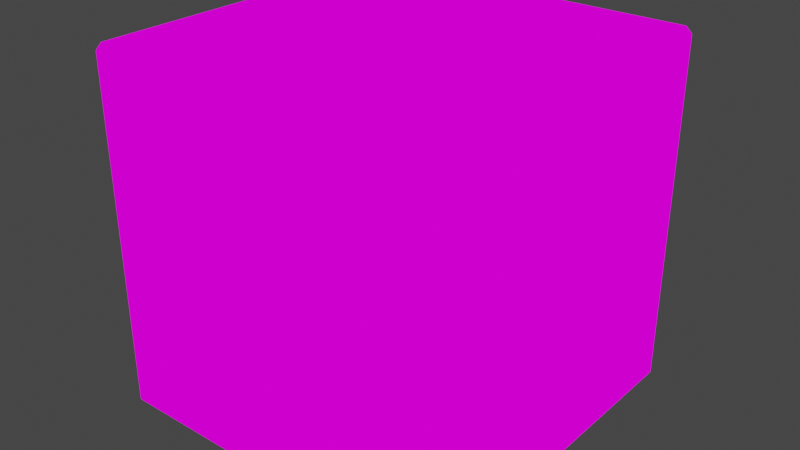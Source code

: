 # Source: DiceWithAnimations.blend  (saved by Blender 3.2.14; exported with 4.5.12 LTS)
import bpy
from mathutils import Matrix  # noqa: F401  (used for matrix-valued properties, if any)

bpy.ops.wm.read_factory_settings(use_empty=True)
scene = bpy.context.scene
scene.name = 'Scene'

# ---- collections
col_collection = bpy.data.collections.new('Collection'); scene.collection.children.link(col_collection)

# ---- images (referenced by path relative to the original .blend; pixels are not part of the script)
import os
ASSET_DIR = os.environ.get("B2B_ASSET_DIR", "")  # directory of the original .blend (textures are referenced by path, not embedded)
HERE = os.path.dirname(os.path.abspath(__file__))  # packed textures are extracted next to this script under _unpacked/

def load_image(name, relpath, width, height, colorspace="sRGB"):
    """Load a texture the original file referenced (path relative to the .blend, or extracted next to this script)."""
    p = next((c for c in (os.path.join(HERE, relpath), os.path.join(ASSET_DIR, relpath)) if relpath and os.path.exists(c)), "")
    if p:
        img = bpy.data.images.load(p, check_existing=True)
        img.name = name
    else:  # same state as the original file: an image datablock whose file is absent (Cycles renders it pink)
        img = bpy.data.images.new(name, width, height)
        img.source = "FILE"
        img.filepath = "//" + (relpath or name)
    img.colorspace_settings.name = colorspace
    return img
img_cyberdicetex1_png_002 = load_image('cyberDiceTex1.png.002', 'cyberDiceTex1.png', 1024, 1024, 'sRGB')

# ---- materials (node trees are filled in below, after node groups)
mat_cyberdicetex1 = bpy.data.materials.new('cyberDiceTex1')
mat_cyberdicetex1.alpha_threshold = 0.0
mat_cyberdicetex1.use_transparent_shadow = False
mat_cyberdicetex1.line_color = (0.0, 0.0, 0.0, 1.0)

# ---- material node trees
mat_cyberdicetex1.use_nodes = True; mat_cyberdicetex1.node_tree.nodes.clear()
_N = mat_cyberdicetex1.node_tree.nodes; _L = mat_cyberdicetex1.node_tree.links
n0 = _N.new('ShaderNodeOutputMaterial'); n0.name = 'Material Output'; n0.location = (400, 0)
n1 = _N.new('ShaderNodeLightPath'); n1.name = 'Light Path'; n1.location = (0, 250)
n2 = _N.new('ShaderNodeBsdfTransparent'); n2.name = 'Transparent BSDF'; n2.location = (-200, -100)
n3 = _N.new('ShaderNodeEmission'); n3.name = 'Emission'; n3.location = (-200, -200)
n4 = _N.new('ShaderNodeMixShader'); n4.name = 'Mix Shader'; n4.location = (200, 0)
n5 = _N.new('ShaderNodeMixShader'); n5.name = 'Mix Shader.001'; n5.location = (0, -100)
n6 = _N.new('ShaderNodeTexImage'); n6.name = 'Image Texture'; n6.location = (-500, 100)
n6.image = img_cyberdicetex1_png_002
n6.interpolation = 'Closest'
_L.new(n6.outputs[0], n3.inputs[0])
_L.new(n6.outputs[1], n5.inputs[0])
_L.new(n2.outputs[0], n5.inputs[1])
_L.new(n2.outputs[0], n4.inputs[1])
_L.new(n3.outputs[0], n5.inputs[2])
_L.new(n5.outputs[0], n4.inputs[2])
_L.new(n1.outputs[0], n4.inputs[0])
_L.new(n4.outputs[0], n0.inputs[0])
n0.is_active_output = True

# ---- world
world_world = bpy.data.worlds.new('World'); scene.world = world_world
world_world.use_nodes = True; world_world.node_tree.nodes.clear()
_N = world_world.node_tree.nodes; _L = world_world.node_tree.links
n0 = _N.new('ShaderNodeOutputWorld'); n0.name = 'World Output'; n0.location = (300, 300)
n1 = _N.new('ShaderNodeBackground'); n1.name = 'Background'; n1.location = (10, 300)
n1.inputs[0].default_value = (0.05088, 0.05088, 0.05088, 1.0)
_L.new(n1.outputs[0], n0.inputs[0])
n0.is_active_output = True
world_world.color = (0.05088, 0.05088, 0.05088)
world_world.use_sun_shadow = False
world_world.sun_shadow_jitter_overblur = 0.0

# ---- meshes
me_cube = bpy.data.meshes.new('Cube')
me_cube.from_pydata([(0.9666, 1.0, 0.9666), (0.9666, 0.9666, 1.0), (1.0, 0.9666, 0.9666), (0.9666, 0.9666, -1.0), (0.9666, 1.0, -0.9666), (1.0, 0.9666, -0.9666), (1.0, -0.9666, 0.9666), (0.9666, -0.9666, 1.0), (0.9666, -1.0, 0.9666), (1.0, -0.9666, -0.9666), (0.9666, -1.0, -0.9666), (0.9666, -0.9666, -1.0), (-0.9666, 1.0, 0.9666), (-1.0, 0.9666, 0.9666), (-0.9666, 0.9666, 1.0), (-1.0, 0.9666, -0.9666), (-0.9666, 1.0, -0.9666), (-0.9666, 0.9666, -1.0), (-1.0, -0.9666, 0.9666), (-0.9666, -1.0, 0.9666), (-0.9666, -0.9666, 1.0), (-0.9666, -0.9666, -1.0), (-0.9666, -1.0, -0.9666), (-1.0, -0.9666, -0.9666)], [], [(17, 3, 11, 21), (23, 18, 13, 15), (10, 8, 19, 22), (1, 14, 20, 7), (5, 2, 6, 9), (0, 1, 2), (3, 4, 5), (6, 7, 8), (9, 10, 11), (12, 13, 14), (15, 16, 17), (18, 19, 20), (21, 22, 23), (17, 21, 23, 15), (3, 17, 16, 4), (2, 5, 4, 0), (22, 19, 18, 23), (8, 10, 9, 6), (12, 16, 15, 13), (7, 20, 19, 8), (1, 7, 6, 2), (21, 11, 10, 22), (20, 14, 13, 18), (14, 1, 0, 12), (11, 3, 5, 9), (16, 12, 0, 4)])
_uv = me_cube.uv_layers.new(name='UVMap')
_uv.uv.foreach_set('vector', [0.6835, 0.481, 0.9911, 0.481, 0.9911, 0.01596, 0.6835, 0.01596, 0.6835, 0.5256, 0.6835, 0.9909, 0.9906, 0.9909, 0.9906, 0.5256, 0.3445, 0.5276, 0.3445, 0.9929, 0.6535, 0.9929, 0.6535, 0.5276, 0.3139, 0.9905, 0.00628, 0.9905, 0.00628, 0.5254, 0.3139, 0.5254, 0.315, 0.01733, 0.315, 0.4827, 0.007835, 0.4827, 0.007835, 0.01733, 0.3139, 0.9985, 0.3193, 0.9905, 0.3193, 0.9905, 0.9911, 0.481, 0.9911, 0.4891, 0.9965, 0.481, 0.3193, 0.5254, 0.3193, 0.5254, 0.3139, 0.5174, 0.3392, 0.5276, 0.3445, 0.5196, 0.3445, 0.5196, 0.9959, 0.9909, 0.9959, 0.9909, 0.9906, 0.999, 0.9906, 0.5256, 0.9959, 0.5256, 0.9906, 0.5175, 0.6589, 0.9929, 0.6589, 0.9929, 0.6535, 1.001, 0.6535, 0.5196, 0.6535, 0.5196, 0.6589, 0.5276, 0.9906, 0.5175, 0.6835, 0.5175, 0.6835, 0.5256, 0.9906, 0.5256, 0.9911, 0.481, 0.6835, 0.481, 0.6835, 0.4891, 0.9911, 0.4891, 0.315, 0.4827, 0.315, 0.01733, 0.3203, 0.01733, 0.3203, 0.4827, 0.6535, 0.5276, 0.6535, 0.9929, 0.6589, 0.9929, 0.6589, 0.5276, 0.3445, 0.9929, 0.3445, 0.5276, 0.3392, 0.5276, 0.3392, 0.9929, 0.9959, 0.9909, 0.9959, 0.5256, 0.9906, 0.5256, 0.9906, 0.9909, 0.3139, 0.5254, 0.00628, 0.5254, 0.00628, 0.5174, 0.3139, 0.5174, 0.3139, 0.9905, 0.3139, 0.5254, 0.3193, 0.5254, 0.3193, 0.9905, 0.6535, 0.5196, 0.3445, 0.5196, 0.3445, 0.5276, 0.6535, 0.5276, 0.00628, 0.5254, 0.00628, 0.9905, 0.0009589, 0.9905, 0.0009589, 0.5254, 0.00628, 0.9905, 0.3139, 0.9905, 0.3139, 0.9985, 0.00628, 0.9985, 0.9911, 0.01596, 0.9911, 0.481, 0.9965, 0.481, 0.9965, 0.01596, 0.6532, 0.0173, 0.6532, 0.4816, 0.3468, 0.4816, 0.3468, 0.0173])
me_cube.materials.append(mat_cyberdicetex1)
me_cube.use_remesh_preserve_volume = False
me_cube.use_remesh_preserve_attributes = False
me_cube.use_mirror_vertex_groups = False
me_cube.update()

# ---- objects
ob_cube = bpy.data.objects.new('Cube', me_cube)

# ---- transforms, parenting, visibility, modifiers, constraints
ob_cube.location = (0.0, 0.0, -0.03601)
ob_cube.rotation_euler = (1.571, -1.571, 0.0)
ob_cube.scale = (1.018, 1.018, 1.018)
ob_cube.lock_rotations_4d = False
ob_cube.empty_display_type = 'ARROWS'
ob_cube.lineart.crease_threshold = 0.0

# ---- collection membership
col_collection.objects.link(ob_cube)

# ---- scene / render settings (as saved in the file)
scene.frame_start = 1; scene.frame_end = 40; scene.frame_set(32)
scene.render.engine = 'BLENDER_EEVEE_NEXT'
scene.cycles.sampling_pattern = 'TABULATED_SOBOL'
scene.cycles.use_light_tree = False
scene.view_settings.view_transform = 'Filmic'
bpy.context.view_layer.update()

# ---- added for rendering (the .blend has no active camera): camera
cam_auto = bpy.data.cameras.new('AutoCamera')
cam_auto.lens = 50.0
cam_auto.sensor_width = 36.0
cam_auto.clip_end = 1000.0
ob_auto_camera = bpy.data.objects.new('AutoCamera', cam_auto)
scene.collection.objects.link(ob_auto_camera)
ob_auto_camera.location = (3.26298, -3.91558, 2.57437)
ob_auto_camera.rotation_euler = (1.09748, -7.21219e-08, 0.694738)
scene.camera = ob_auto_camera
bpy.context.view_layer.update()

